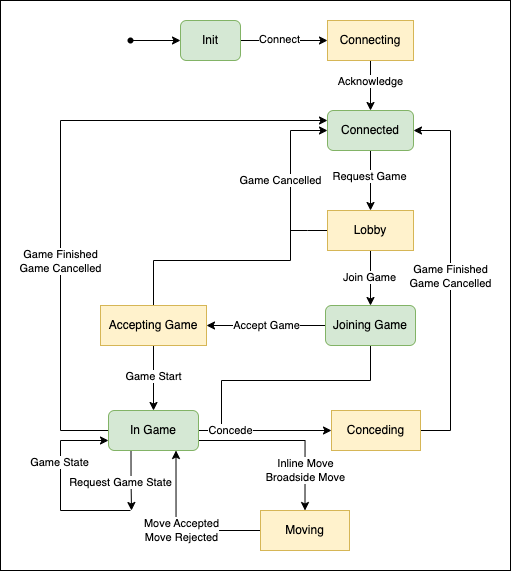

The diagram above was exported from draw.io. Its source (the exported page's mxGraphModel, read from the mxfile embedded in the PNG):
<mxGraphModel dx="998" dy="638" grid="1" gridSize="10" guides="1" tooltips="1" connect="1" arrows="1" fold="1" page="1" pageScale="1" pageWidth="827" pageHeight="1169" math="0" shadow="0">
  <root>
    <mxCell id="0" />
    <mxCell id="1" parent="0" />
    <mxCell id="x2rxU35M8ZI8T4ywt4Al-53" value="" style="rounded=0;whiteSpace=wrap;html=1;" vertex="1" parent="1">
      <mxGeometry x="30" y="240" width="510" height="570" as="geometry" />
    </mxCell>
    <mxCell id="x2rxU35M8ZI8T4ywt4Al-30" style="edgeStyle=orthogonalEdgeStyle;rounded=0;orthogonalLoop=1;jettySize=auto;html=1;endArrow=classic;startFill=0;entryX=0;entryY=0.25;entryDx=0;entryDy=0;endFill=1;" edge="1" parent="1" source="x2rxU35M8ZI8T4ywt4Al-27" target="x2rxU35M8ZI8T4ywt4Al-9">
      <mxGeometry relative="1" as="geometry">
        <mxPoint x="183" y="500" as="targetPoint" />
        <Array as="points">
          <mxPoint x="90" y="670" />
          <mxPoint x="90" y="360" />
        </Array>
      </mxGeometry>
    </mxCell>
    <mxCell id="x2rxU35M8ZI8T4ywt4Al-50" value="Game Finished&lt;div&gt;Game Cancelled&lt;/div&gt;" style="edgeLabel;html=1;align=center;verticalAlign=middle;resizable=0;points=[];" vertex="1" connectable="0" parent="x2rxU35M8ZI8T4ywt4Al-30">
      <mxGeometry x="-0.4537" relative="1" as="geometry">
        <mxPoint y="-47" as="offset" />
      </mxGeometry>
    </mxCell>
    <mxCell id="x2rxU35M8ZI8T4ywt4Al-5" style="edgeStyle=orthogonalEdgeStyle;rounded=0;orthogonalLoop=1;jettySize=auto;html=1;entryX=0;entryY=0.5;entryDx=0;entryDy=0;" edge="1" parent="1" source="x2rxU35M8ZI8T4ywt4Al-1" target="x2rxU35M8ZI8T4ywt4Al-3">
      <mxGeometry relative="1" as="geometry" />
    </mxCell>
    <mxCell id="x2rxU35M8ZI8T4ywt4Al-1" value="" style="shape=waypoint;sketch=0;size=6;pointerEvents=1;points=[];fillColor=none;resizable=0;rotatable=0;perimeter=centerPerimeter;snapToPoint=1;" vertex="1" parent="1">
      <mxGeometry x="150" y="270" width="20" height="20" as="geometry" />
    </mxCell>
    <mxCell id="x2rxU35M8ZI8T4ywt4Al-7" style="edgeStyle=orthogonalEdgeStyle;rounded=0;orthogonalLoop=1;jettySize=auto;html=1;entryX=0;entryY=0.5;entryDx=0;entryDy=0;" edge="1" parent="1" source="x2rxU35M8ZI8T4ywt4Al-3" target="x2rxU35M8ZI8T4ywt4Al-6">
      <mxGeometry relative="1" as="geometry" />
    </mxCell>
    <mxCell id="x2rxU35M8ZI8T4ywt4Al-8" value="Connect" style="edgeLabel;html=1;align=center;verticalAlign=middle;resizable=0;points=[];" vertex="1" connectable="0" parent="x2rxU35M8ZI8T4ywt4Al-7">
      <mxGeometry x="-0.1074" y="1" relative="1" as="geometry">
        <mxPoint as="offset" />
      </mxGeometry>
    </mxCell>
    <mxCell id="x2rxU35M8ZI8T4ywt4Al-3" value="Init" style="rounded=1;whiteSpace=wrap;html=1;fillColor=#d5e8d4;strokeColor=#82b366;" vertex="1" parent="1">
      <mxGeometry x="210" y="260" width="60" height="40" as="geometry" />
    </mxCell>
    <mxCell id="x2rxU35M8ZI8T4ywt4Al-10" style="edgeStyle=orthogonalEdgeStyle;rounded=0;orthogonalLoop=1;jettySize=auto;html=1;entryX=0.5;entryY=0;entryDx=0;entryDy=0;" edge="1" parent="1" source="x2rxU35M8ZI8T4ywt4Al-6" target="x2rxU35M8ZI8T4ywt4Al-9">
      <mxGeometry relative="1" as="geometry" />
    </mxCell>
    <mxCell id="x2rxU35M8ZI8T4ywt4Al-11" value="Acknowledge" style="edgeLabel;html=1;align=center;verticalAlign=middle;resizable=0;points=[];" vertex="1" connectable="0" parent="x2rxU35M8ZI8T4ywt4Al-10">
      <mxGeometry x="-0.2192" y="1" relative="1" as="geometry">
        <mxPoint x="-1" y="1" as="offset" />
      </mxGeometry>
    </mxCell>
    <mxCell id="x2rxU35M8ZI8T4ywt4Al-6" value="Connecting" style="rounded=0;whiteSpace=wrap;html=1;fillColor=#fff2cc;strokeColor=#d6b656;" vertex="1" parent="1">
      <mxGeometry x="357" y="260" width="86" height="40" as="geometry" />
    </mxCell>
    <mxCell id="x2rxU35M8ZI8T4ywt4Al-13" style="edgeStyle=orthogonalEdgeStyle;rounded=0;orthogonalLoop=1;jettySize=auto;html=1;entryX=0.5;entryY=0;entryDx=0;entryDy=0;" edge="1" parent="1" source="x2rxU35M8ZI8T4ywt4Al-9" target="x2rxU35M8ZI8T4ywt4Al-12">
      <mxGeometry relative="1" as="geometry" />
    </mxCell>
    <mxCell id="x2rxU35M8ZI8T4ywt4Al-14" value="Request Game" style="edgeLabel;html=1;align=center;verticalAlign=middle;resizable=0;points=[];" vertex="1" connectable="0" parent="x2rxU35M8ZI8T4ywt4Al-13">
      <mxGeometry x="-0.1624" y="-1" relative="1" as="geometry">
        <mxPoint as="offset" />
      </mxGeometry>
    </mxCell>
    <mxCell id="x2rxU35M8ZI8T4ywt4Al-9" value="Connected" style="rounded=1;whiteSpace=wrap;html=1;fillColor=#d5e8d4;strokeColor=#82b366;" vertex="1" parent="1">
      <mxGeometry x="357" y="350" width="86" height="40" as="geometry" />
    </mxCell>
    <mxCell id="x2rxU35M8ZI8T4ywt4Al-16" style="edgeStyle=orthogonalEdgeStyle;rounded=0;orthogonalLoop=1;jettySize=auto;html=1;entryX=0.5;entryY=0;entryDx=0;entryDy=0;" edge="1" parent="1" source="x2rxU35M8ZI8T4ywt4Al-12" target="x2rxU35M8ZI8T4ywt4Al-21">
      <mxGeometry relative="1" as="geometry">
        <mxPoint x="612.9999999999998" y="459.9999999999999" as="targetPoint" />
      </mxGeometry>
    </mxCell>
    <mxCell id="x2rxU35M8ZI8T4ywt4Al-17" value="Join Game" style="edgeLabel;html=1;align=center;verticalAlign=middle;resizable=0;points=[];" vertex="1" connectable="0" parent="x2rxU35M8ZI8T4ywt4Al-16">
      <mxGeometry x="-0.0611" y="-1" relative="1" as="geometry">
        <mxPoint as="offset" />
      </mxGeometry>
    </mxCell>
    <mxCell id="x2rxU35M8ZI8T4ywt4Al-36" style="edgeStyle=orthogonalEdgeStyle;rounded=0;orthogonalLoop=1;jettySize=auto;html=1;endArrow=none;startFill=0;" edge="1" parent="1" source="x2rxU35M8ZI8T4ywt4Al-12">
      <mxGeometry relative="1" as="geometry">
        <mxPoint x="320" y="470" as="targetPoint" />
      </mxGeometry>
    </mxCell>
    <mxCell id="x2rxU35M8ZI8T4ywt4Al-12" value="Lobby" style="rounded=0;whiteSpace=wrap;html=1;fillColor=#fff2cc;strokeColor=#d6b656;" vertex="1" parent="1">
      <mxGeometry x="357" y="450" width="86" height="40" as="geometry" />
    </mxCell>
    <mxCell id="x2rxU35M8ZI8T4ywt4Al-19" value="Accept Game" style="edgeStyle=orthogonalEdgeStyle;rounded=0;orthogonalLoop=1;jettySize=auto;html=1;entryX=1;entryY=0.5;entryDx=0;entryDy=0;exitX=0;exitY=0.5;exitDx=0;exitDy=0;" edge="1" parent="1" source="x2rxU35M8ZI8T4ywt4Al-21" target="x2rxU35M8ZI8T4ywt4Al-18">
      <mxGeometry relative="1" as="geometry">
        <mxPoint x="358" y="669.9999999999999" as="sourcePoint" />
      </mxGeometry>
    </mxCell>
    <mxCell id="x2rxU35M8ZI8T4ywt4Al-25" style="edgeStyle=orthogonalEdgeStyle;rounded=0;orthogonalLoop=1;jettySize=auto;html=1;entryX=0;entryY=0.5;entryDx=0;entryDy=0;" edge="1" parent="1" source="x2rxU35M8ZI8T4ywt4Al-18" target="x2rxU35M8ZI8T4ywt4Al-9">
      <mxGeometry relative="1" as="geometry">
        <Array as="points">
          <mxPoint x="183" y="500" />
          <mxPoint x="320" y="500" />
          <mxPoint x="320" y="370" />
        </Array>
      </mxGeometry>
    </mxCell>
    <mxCell id="x2rxU35M8ZI8T4ywt4Al-26" value="Game Cancelled" style="edgeLabel;html=1;align=center;verticalAlign=middle;resizable=0;points=[];" vertex="1" connectable="0" parent="x2rxU35M8ZI8T4ywt4Al-25">
      <mxGeometry x="-0.4454" relative="1" as="geometry">
        <mxPoint x="75" y="-80" as="offset" />
      </mxGeometry>
    </mxCell>
    <mxCell id="x2rxU35M8ZI8T4ywt4Al-28" style="edgeStyle=orthogonalEdgeStyle;rounded=0;orthogonalLoop=1;jettySize=auto;html=1;entryX=0.5;entryY=0;entryDx=0;entryDy=0;" edge="1" parent="1" source="x2rxU35M8ZI8T4ywt4Al-18" target="x2rxU35M8ZI8T4ywt4Al-27">
      <mxGeometry relative="1" as="geometry" />
    </mxCell>
    <mxCell id="x2rxU35M8ZI8T4ywt4Al-29" value="Game Start" style="edgeLabel;html=1;align=center;verticalAlign=middle;resizable=0;points=[];" vertex="1" connectable="0" parent="x2rxU35M8ZI8T4ywt4Al-28">
      <mxGeometry x="-0.0571" relative="1" as="geometry">
        <mxPoint as="offset" />
      </mxGeometry>
    </mxCell>
    <mxCell id="x2rxU35M8ZI8T4ywt4Al-18" value="Accepting Game" style="rounded=0;whiteSpace=wrap;html=1;fillColor=#fff2cc;strokeColor=#d6b656;" vertex="1" parent="1">
      <mxGeometry x="130" y="545" width="106" height="40" as="geometry" />
    </mxCell>
    <mxCell id="x2rxU35M8ZI8T4ywt4Al-52" style="edgeStyle=orthogonalEdgeStyle;rounded=0;orthogonalLoop=1;jettySize=auto;html=1;endArrow=none;startFill=0;" edge="1" parent="1" source="x2rxU35M8ZI8T4ywt4Al-21">
      <mxGeometry relative="1" as="geometry">
        <mxPoint x="250" y="670" as="targetPoint" />
        <Array as="points">
          <mxPoint x="400" y="620" />
          <mxPoint x="251" y="620" />
          <mxPoint x="251" y="670" />
        </Array>
      </mxGeometry>
    </mxCell>
    <mxCell id="x2rxU35M8ZI8T4ywt4Al-21" value="Joining Game" style="rounded=1;whiteSpace=wrap;html=1;glass=0;fillColor=#d5e8d4;strokeColor=#82b366;" vertex="1" parent="1">
      <mxGeometry x="355" y="545" width="90" height="40" as="geometry" />
    </mxCell>
    <mxCell id="x2rxU35M8ZI8T4ywt4Al-32" style="edgeStyle=orthogonalEdgeStyle;rounded=0;orthogonalLoop=1;jettySize=auto;html=1;entryX=0;entryY=0.5;entryDx=0;entryDy=0;" edge="1" parent="1" source="x2rxU35M8ZI8T4ywt4Al-27" target="x2rxU35M8ZI8T4ywt4Al-34">
      <mxGeometry relative="1" as="geometry">
        <mxPoint x="360" y="670" as="targetPoint" />
      </mxGeometry>
    </mxCell>
    <mxCell id="x2rxU35M8ZI8T4ywt4Al-51" value="Concede" style="edgeLabel;html=1;align=center;verticalAlign=middle;resizable=0;points=[];" vertex="1" connectable="0" parent="x2rxU35M8ZI8T4ywt4Al-32">
      <mxGeometry x="-0.2322" y="1" relative="1" as="geometry">
        <mxPoint x="-19" y="1" as="offset" />
      </mxGeometry>
    </mxCell>
    <mxCell id="x2rxU35M8ZI8T4ywt4Al-39" style="edgeStyle=orthogonalEdgeStyle;rounded=0;orthogonalLoop=1;jettySize=auto;html=1;exitX=0.25;exitY=1;exitDx=0;exitDy=0;" edge="1" parent="1" source="x2rxU35M8ZI8T4ywt4Al-27">
      <mxGeometry relative="1" as="geometry">
        <mxPoint x="161" y="750" as="targetPoint" />
        <Array as="points">
          <mxPoint x="161" y="720" />
          <mxPoint x="161" y="750" />
        </Array>
      </mxGeometry>
    </mxCell>
    <mxCell id="x2rxU35M8ZI8T4ywt4Al-41" value="Request Game State" style="edgeLabel;html=1;align=center;verticalAlign=middle;resizable=0;points=[];" vertex="1" connectable="0" parent="x2rxU35M8ZI8T4ywt4Al-39">
      <mxGeometry x="0.039" relative="1" as="geometry">
        <mxPoint x="-11" as="offset" />
      </mxGeometry>
    </mxCell>
    <mxCell id="x2rxU35M8ZI8T4ywt4Al-42" style="edgeStyle=orthogonalEdgeStyle;rounded=0;orthogonalLoop=1;jettySize=auto;html=1;exitX=0;exitY=0.75;exitDx=0;exitDy=0;endArrow=none;startFill=1;startArrow=classic;" edge="1" parent="1" source="x2rxU35M8ZI8T4ywt4Al-27">
      <mxGeometry relative="1" as="geometry">
        <mxPoint x="160" y="750" as="targetPoint" />
        <Array as="points">
          <mxPoint x="90" y="680" />
          <mxPoint x="90" y="750" />
        </Array>
      </mxGeometry>
    </mxCell>
    <mxCell id="x2rxU35M8ZI8T4ywt4Al-43" value="Game State" style="edgeLabel;html=1;align=center;verticalAlign=middle;resizable=0;points=[];" vertex="1" connectable="0" parent="x2rxU35M8ZI8T4ywt4Al-42">
      <mxGeometry x="-0.257" y="-1" relative="1" as="geometry">
        <mxPoint as="offset" />
      </mxGeometry>
    </mxCell>
    <mxCell id="x2rxU35M8ZI8T4ywt4Al-44" style="edgeStyle=orthogonalEdgeStyle;rounded=0;orthogonalLoop=1;jettySize=auto;html=1;exitX=1;exitY=0.75;exitDx=0;exitDy=0;entryX=0.5;entryY=0;entryDx=0;entryDy=0;" edge="1" parent="1" source="x2rxU35M8ZI8T4ywt4Al-27" target="x2rxU35M8ZI8T4ywt4Al-45">
      <mxGeometry relative="1" as="geometry">
        <mxPoint x="280" y="720" as="targetPoint" />
      </mxGeometry>
    </mxCell>
    <mxCell id="x2rxU35M8ZI8T4ywt4Al-47" value="Inline Move&lt;div&gt;Broadside Move&lt;/div&gt;" style="edgeLabel;html=1;align=center;verticalAlign=middle;resizable=0;points=[];" vertex="1" connectable="0" parent="x2rxU35M8ZI8T4ywt4Al-44">
      <mxGeometry x="-0.0306" y="1" relative="1" as="geometry">
        <mxPoint x="21" y="31" as="offset" />
      </mxGeometry>
    </mxCell>
    <mxCell id="x2rxU35M8ZI8T4ywt4Al-27" value="In Game" style="rounded=1;whiteSpace=wrap;html=1;glass=0;fillColor=#d5e8d4;strokeColor=#82b366;" vertex="1" parent="1">
      <mxGeometry x="138" y="650" width="90" height="40" as="geometry" />
    </mxCell>
    <mxCell id="x2rxU35M8ZI8T4ywt4Al-37" style="edgeStyle=orthogonalEdgeStyle;rounded=0;orthogonalLoop=1;jettySize=auto;html=1;entryX=1;entryY=0.5;entryDx=0;entryDy=0;" edge="1" parent="1" source="x2rxU35M8ZI8T4ywt4Al-34" target="x2rxU35M8ZI8T4ywt4Al-9">
      <mxGeometry relative="1" as="geometry">
        <Array as="points">
          <mxPoint x="480" y="670" />
          <mxPoint x="480" y="370" />
        </Array>
      </mxGeometry>
    </mxCell>
    <mxCell id="x2rxU35M8ZI8T4ywt4Al-38" value="Game Finished&lt;div&gt;Game Cancelled&lt;/div&gt;" style="edgeLabel;html=1;align=center;verticalAlign=middle;resizable=0;points=[];" vertex="1" connectable="0" parent="x2rxU35M8ZI8T4ywt4Al-37">
      <mxGeometry x="0.0048" relative="1" as="geometry">
        <mxPoint as="offset" />
      </mxGeometry>
    </mxCell>
    <mxCell id="x2rxU35M8ZI8T4ywt4Al-34" value="Conceding" style="rounded=0;whiteSpace=wrap;html=1;fillColor=#fff2cc;strokeColor=#d6b656;" vertex="1" parent="1">
      <mxGeometry x="361" y="650" width="89" height="40" as="geometry" />
    </mxCell>
    <mxCell id="x2rxU35M8ZI8T4ywt4Al-48" style="edgeStyle=orthogonalEdgeStyle;rounded=0;orthogonalLoop=1;jettySize=auto;html=1;entryX=0.75;entryY=1;entryDx=0;entryDy=0;" edge="1" parent="1" source="x2rxU35M8ZI8T4ywt4Al-45" target="x2rxU35M8ZI8T4ywt4Al-27">
      <mxGeometry relative="1" as="geometry" />
    </mxCell>
    <mxCell id="x2rxU35M8ZI8T4ywt4Al-49" value="Move Accepted&lt;div&gt;Move Rejected&lt;/div&gt;" style="edgeLabel;html=1;align=center;verticalAlign=middle;resizable=0;points=[];" vertex="1" connectable="0" parent="x2rxU35M8ZI8T4ywt4Al-48">
      <mxGeometry x="-0.3435" y="1" relative="1" as="geometry">
        <mxPoint x="-26" y="-1" as="offset" />
      </mxGeometry>
    </mxCell>
    <mxCell id="x2rxU35M8ZI8T4ywt4Al-45" value="Moving" style="rounded=0;whiteSpace=wrap;html=1;fillColor=#fff2cc;strokeColor=#d6b656;" vertex="1" parent="1">
      <mxGeometry x="290" y="750" width="89" height="40" as="geometry" />
    </mxCell>
  </root>
</mxGraphModel>